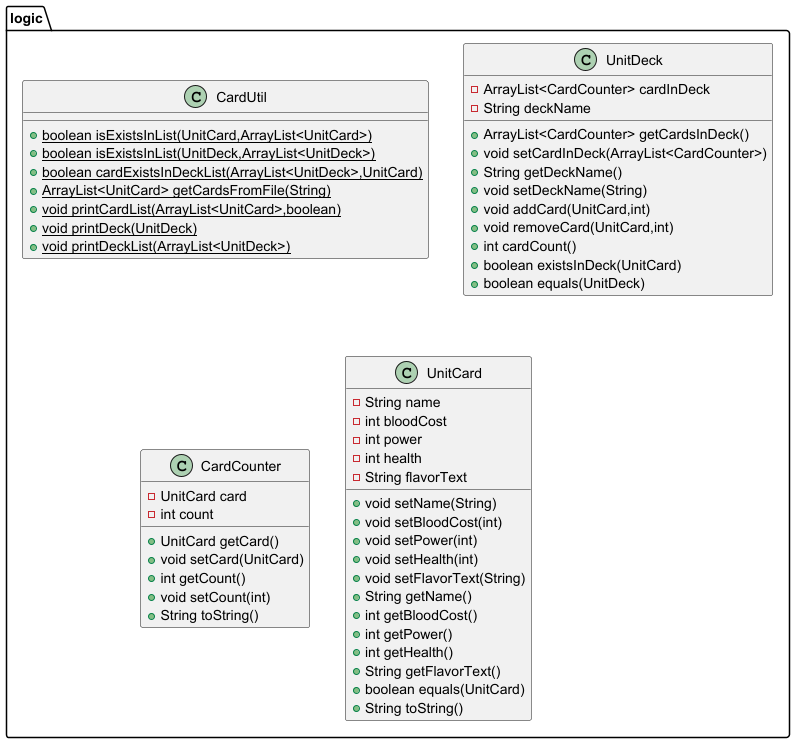

The diagram above was rendered by PlantUML. Its source (embedded in the PNG):
@startuml
class logic.CardUtil {
+ {static} boolean isExistsInList(UnitCard,ArrayList<UnitCard>)
+ {static} boolean isExistsInList(UnitDeck,ArrayList<UnitDeck>)
+ {static} boolean cardExistsInDeckList(ArrayList<UnitDeck>,UnitCard)
+ {static} ArrayList<UnitCard> getCardsFromFile(String)
+ {static} void printCardList(ArrayList<UnitCard>,boolean)
+ {static} void printDeck(UnitDeck)
+ {static} void printDeckList(ArrayList<UnitDeck>)
}

class logic.UnitDeck {
- ArrayList<CardCounter> cardInDeck
- String deckName
+ ArrayList<CardCounter> getCardsInDeck()
+ void setCardInDeck(ArrayList<CardCounter>)
+ String getDeckName()
+ void setDeckName(String)
+ void addCard(UnitCard,int)
+ void removeCard(UnitCard,int)
+ int cardCount()
+ boolean existsInDeck(UnitCard)
+ boolean equals(UnitDeck)
}


class logic.CardCounter {
- UnitCard card
- int count
+ UnitCard getCard()
+ void setCard(UnitCard)
+ int getCount()
+ void setCount(int)
+ String toString()
}


class logic.UnitCard {
- String name
- int bloodCost
- int power
- int health
- String flavorText
+ void setName(String)
+ void setBloodCost(int)
+ void setPower(int)
+ void setHealth(int)
+ void setFlavorText(String)
+ String getName()
+ int getBloodCost()
+ int getPower()
+ int getHealth()
+ String getFlavorText()
+ boolean equals(UnitCard)
+ String toString()
}


@enduml